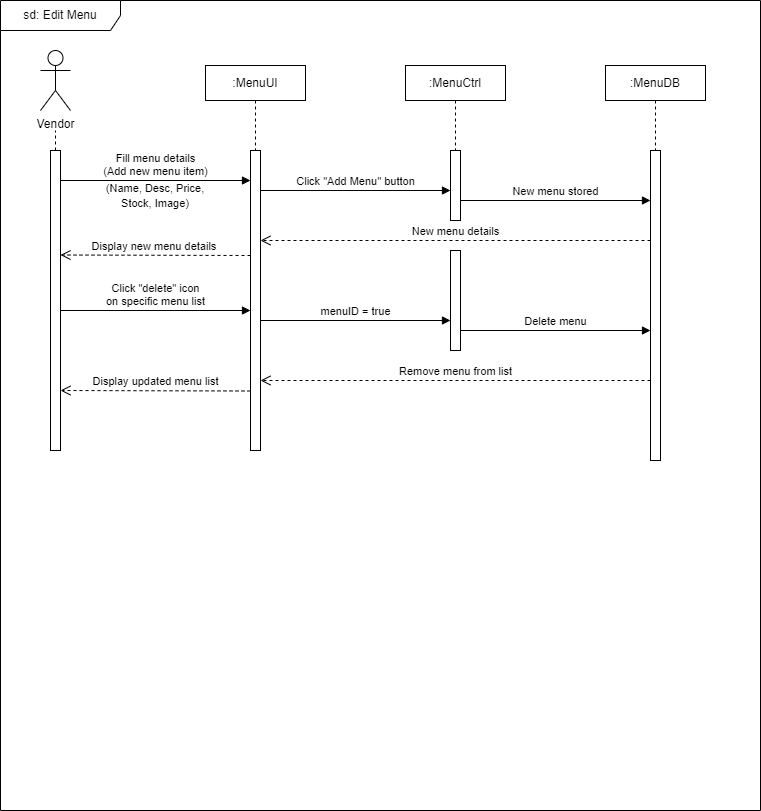

The diagram above was exported from draw.io. Its source (the exported page's mxGraphModel, read from the mxfile embedded in the PNG):
<mxGraphModel dx="891" dy="1630" grid="1" gridSize="10" guides="1" tooltips="1" connect="1" arrows="1" fold="1" page="1" pageScale="1" pageWidth="850" pageHeight="1100" math="0" shadow="0">
  <root>
    <mxCell id="0" />
    <mxCell id="1" parent="0" />
    <mxCell id="z_YxBMVd6ClwUc8XA3jM-4" value="sd: Edit Menu" style="shape=umlFrame;whiteSpace=wrap;html=1;pointerEvents=0;width=120;height=30;movable=0;resizable=0;rotatable=0;deletable=0;editable=0;locked=1;connectable=0;" vertex="1" parent="1">
      <mxGeometry x="40" y="-1080" width="760" height="810" as="geometry" />
    </mxCell>
    <mxCell id="z_YxBMVd6ClwUc8XA3jM-8" value="" style="html=1;points=[[0,0,0,0,5],[0,1,0,0,-5],[1,0,0,0,5],[1,1,0,0,-5]];perimeter=orthogonalPerimeter;outlineConnect=0;targetShapes=umlLifeline;portConstraint=eastwest;newEdgeStyle={&quot;curved&quot;:0,&quot;rounded&quot;:0};" vertex="1" parent="1">
      <mxGeometry x="290" y="-930" width="10" height="300" as="geometry" />
    </mxCell>
    <mxCell id="z_YxBMVd6ClwUc8XA3jM-9" value="Fill menu details &lt;br&gt;(Add new menu item)" style="html=1;verticalAlign=bottom;endArrow=block;curved=0;rounded=0;" edge="1" target="z_YxBMVd6ClwUc8XA3jM-8" parent="1">
      <mxGeometry x="0.0028" relative="1" as="geometry">
        <mxPoint x="100" y="-900" as="sourcePoint" />
        <mxPoint x="270" y="-900" as="targetPoint" />
        <mxPoint as="offset" />
      </mxGeometry>
    </mxCell>
    <mxCell id="z_YxBMVd6ClwUc8XA3jM-10" value="New menu details" style="html=1;verticalAlign=bottom;endArrow=open;dashed=1;endSize=8;curved=0;rounded=0;" edge="1" parent="1">
      <mxGeometry x="0.0009" relative="1" as="geometry">
        <mxPoint x="300" y="-840" as="targetPoint" />
        <mxPoint x="690" y="-840" as="sourcePoint" />
        <mxPoint as="offset" />
      </mxGeometry>
    </mxCell>
    <mxCell id="z_YxBMVd6ClwUc8XA3jM-20" value="" style="html=1;points=[[0,0,0,0,5],[0,1,0,0,-5],[1,0,0,0,5],[1,1,0,0,-5]];perimeter=orthogonalPerimeter;outlineConnect=0;targetShapes=umlLifeline;portConstraint=eastwest;newEdgeStyle={&quot;curved&quot;:0,&quot;rounded&quot;:0};" vertex="1" parent="1">
      <mxGeometry x="490" y="-930" width="10" height="70" as="geometry" />
    </mxCell>
    <mxCell id="z_YxBMVd6ClwUc8XA3jM-21" value="" style="html=1;points=[[0,0,0,0,5],[0,1,0,0,-5],[1,0,0,0,5],[1,1,0,0,-5]];perimeter=orthogonalPerimeter;outlineConnect=0;targetShapes=umlLifeline;portConstraint=eastwest;newEdgeStyle={&quot;curved&quot;:0,&quot;rounded&quot;:0};" vertex="1" parent="1">
      <mxGeometry x="690" y="-930" width="10" height="310" as="geometry" />
    </mxCell>
    <mxCell id="z_YxBMVd6ClwUc8XA3jM-23" value="" style="html=1;points=[[0,0,0,0,5],[0,1,0,0,-5],[1,0,0,0,5],[1,1,0,0,-5]];perimeter=orthogonalPerimeter;outlineConnect=0;targetShapes=umlLifeline;portConstraint=eastwest;newEdgeStyle={&quot;curved&quot;:0,&quot;rounded&quot;:0};" vertex="1" parent="1">
      <mxGeometry x="90" y="-930" width="10" height="300" as="geometry" />
    </mxCell>
    <mxCell id="z_YxBMVd6ClwUc8XA3jM-24" value="&lt;font style=&quot;font-size: 11px;&quot;&gt;(Name, Desc, Price, &lt;br&gt;Stock, Image)&lt;/font&gt;" style="text;html=1;strokeColor=none;fillColor=none;align=center;verticalAlign=middle;whiteSpace=wrap;rounded=0;" vertex="1" parent="1">
      <mxGeometry x="120" y="-900" width="150" height="30" as="geometry" />
    </mxCell>
    <mxCell id="z_YxBMVd6ClwUc8XA3jM-25" value="Click &quot;Add Menu&quot; button" style="html=1;verticalAlign=bottom;endArrow=block;curved=0;rounded=0;" edge="1" parent="1" target="z_YxBMVd6ClwUc8XA3jM-20">
      <mxGeometry x="0.0045" relative="1" as="geometry">
        <mxPoint x="300" y="-890" as="sourcePoint" />
        <mxPoint x="470" y="-890" as="targetPoint" />
        <mxPoint as="offset" />
      </mxGeometry>
    </mxCell>
    <mxCell id="z_YxBMVd6ClwUc8XA3jM-27" value="Click &quot;delete&quot; icon&lt;br&gt;on specific menu list" style="html=1;verticalAlign=bottom;endArrow=block;curved=0;rounded=0;" edge="1" parent="1">
      <mxGeometry x="0.0018" relative="1" as="geometry">
        <mxPoint x="100" y="-770" as="sourcePoint" />
        <mxPoint x="290" y="-770" as="targetPoint" />
        <mxPoint as="offset" />
      </mxGeometry>
    </mxCell>
    <mxCell id="z_YxBMVd6ClwUc8XA3jM-28" value="New menu stored" style="html=1;verticalAlign=bottom;endArrow=block;curved=0;rounded=0;" edge="1" parent="1">
      <mxGeometry x="0.0018" relative="1" as="geometry">
        <mxPoint x="500" y="-880" as="sourcePoint" />
        <mxPoint x="690" y="-880" as="targetPoint" />
        <mxPoint as="offset" />
      </mxGeometry>
    </mxCell>
    <mxCell id="z_YxBMVd6ClwUc8XA3jM-29" value="Display new menu details&amp;nbsp;" style="html=1;verticalAlign=bottom;endArrow=open;dashed=1;endSize=8;curved=0;rounded=0;" edge="1" parent="1">
      <mxGeometry relative="1" as="geometry">
        <mxPoint x="100" y="-825.5" as="targetPoint" />
        <mxPoint x="290" y="-825" as="sourcePoint" />
        <mxPoint as="offset" />
      </mxGeometry>
    </mxCell>
    <mxCell id="z_YxBMVd6ClwUc8XA3jM-31" value="" style="html=1;points=[[0,0,0,0,5],[0,1,0,0,-5],[1,0,0,0,5],[1,1,0,0,-5]];perimeter=orthogonalPerimeter;outlineConnect=0;targetShapes=umlLifeline;portConstraint=eastwest;newEdgeStyle={&quot;curved&quot;:0,&quot;rounded&quot;:0};" vertex="1" parent="1">
      <mxGeometry x="490" y="-830" width="10" height="100" as="geometry" />
    </mxCell>
    <mxCell id="z_YxBMVd6ClwUc8XA3jM-32" value="menuID = true" style="html=1;verticalAlign=bottom;endArrow=block;curved=0;rounded=0;" edge="1" parent="1">
      <mxGeometry x="0.0018" relative="1" as="geometry">
        <mxPoint x="300" y="-760" as="sourcePoint" />
        <mxPoint x="490" y="-760" as="targetPoint" />
        <mxPoint as="offset" />
      </mxGeometry>
    </mxCell>
    <mxCell id="z_YxBMVd6ClwUc8XA3jM-33" value="Delete menu" style="html=1;verticalAlign=bottom;endArrow=block;curved=0;rounded=0;" edge="1" parent="1">
      <mxGeometry x="0.0018" relative="1" as="geometry">
        <mxPoint x="500" y="-750" as="sourcePoint" />
        <mxPoint x="690" y="-750" as="targetPoint" />
        <mxPoint as="offset" />
      </mxGeometry>
    </mxCell>
    <mxCell id="z_YxBMVd6ClwUc8XA3jM-35" value="Remove menu from list" style="html=1;verticalAlign=bottom;endArrow=open;dashed=1;endSize=8;curved=0;rounded=0;" edge="1" parent="1">
      <mxGeometry relative="1" as="geometry">
        <mxPoint x="300" y="-700" as="targetPoint" />
        <mxPoint x="690" y="-700" as="sourcePoint" />
        <mxPoint as="offset" />
      </mxGeometry>
    </mxCell>
    <mxCell id="z_YxBMVd6ClwUc8XA3jM-36" value="Display updated menu list" style="html=1;verticalAlign=bottom;endArrow=open;dashed=1;endSize=8;curved=0;rounded=0;" edge="1" parent="1">
      <mxGeometry relative="1" as="geometry">
        <mxPoint x="100" y="-690" as="targetPoint" />
        <mxPoint x="290" y="-689.5" as="sourcePoint" />
        <mxPoint as="offset" />
      </mxGeometry>
    </mxCell>
    <mxCell id="z_YxBMVd6ClwUc8XA3jM-37" value=":MenuUI" style="shape=umlLifeline;perimeter=lifelinePerimeter;whiteSpace=wrap;html=1;container=1;dropTarget=0;collapsible=0;recursiveResize=0;outlineConnect=0;portConstraint=eastwest;newEdgeStyle={&quot;curved&quot;:0,&quot;rounded&quot;:0};size=35;" vertex="1" parent="1">
      <mxGeometry x="245" y="-1015" width="100" height="85" as="geometry" />
    </mxCell>
    <mxCell id="z_YxBMVd6ClwUc8XA3jM-38" value=":MenuCtrl" style="shape=umlLifeline;perimeter=lifelinePerimeter;whiteSpace=wrap;html=1;container=1;dropTarget=0;collapsible=0;recursiveResize=0;outlineConnect=0;portConstraint=eastwest;newEdgeStyle={&quot;curved&quot;:0,&quot;rounded&quot;:0};size=35;" vertex="1" parent="1">
      <mxGeometry x="445" y="-1015" width="100" height="85" as="geometry" />
    </mxCell>
    <mxCell id="z_YxBMVd6ClwUc8XA3jM-39" value=":MenuDB" style="shape=umlLifeline;perimeter=lifelinePerimeter;whiteSpace=wrap;html=1;container=1;dropTarget=0;collapsible=0;recursiveResize=0;outlineConnect=0;portConstraint=eastwest;newEdgeStyle={&quot;curved&quot;:0,&quot;rounded&quot;:0};size=35;" vertex="1" parent="1">
      <mxGeometry x="645" y="-1015" width="100" height="85" as="geometry" />
    </mxCell>
    <mxCell id="z_YxBMVd6ClwUc8XA3jM-40" value="Vendor" style="shape=umlActor;verticalLabelPosition=bottom;verticalAlign=top;html=1;" vertex="1" parent="1">
      <mxGeometry x="80" y="-1030" width="30" height="60" as="geometry" />
    </mxCell>
    <mxCell id="z_YxBMVd6ClwUc8XA3jM-43" value="" style="endArrow=none;dashed=1;html=1;rounded=0;" edge="1" parent="1">
      <mxGeometry width="50" height="50" relative="1" as="geometry">
        <mxPoint x="95" y="-930" as="sourcePoint" />
        <mxPoint x="95" y="-950" as="targetPoint" />
        <Array as="points">
          <mxPoint x="95" y="-940" />
        </Array>
      </mxGeometry>
    </mxCell>
  </root>
</mxGraphModel>